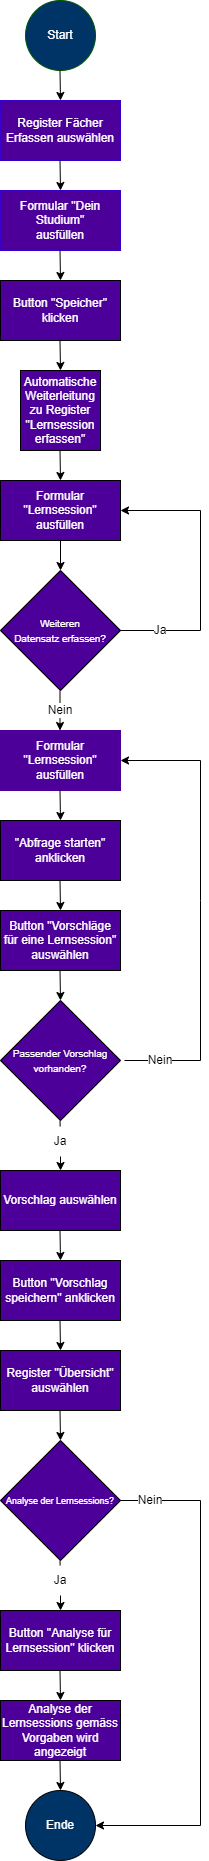

The diagram above was exported from draw.io. Its source (the exported page's mxGraphModel, read from the mxfile embedded in the PNG):
<mxGraphModel dx="1422" dy="754" grid="1" gridSize="10" guides="1" tooltips="1" connect="1" arrows="1" fold="1" page="1" pageScale="1" pageWidth="827" pageHeight="1169" math="0" shadow="0">
  <root>
    <mxCell id="WIyWlLk6GJQsqaUBKTNV-0" />
    <mxCell id="WIyWlLk6GJQsqaUBKTNV-1" parent="WIyWlLk6GJQsqaUBKTNV-0" />
    <mxCell id="Np4l17aUIL4RpcevQC4l-0" value="Start" style="ellipse;whiteSpace=wrap;html=1;aspect=fixed;fillColor=#003366;strokeColor=#005700;fontColor=#ffffff;" parent="WIyWlLk6GJQsqaUBKTNV-1" vertex="1">
      <mxGeometry x="185" y="40" width="70" height="70" as="geometry" />
    </mxCell>
    <mxCell id="Np4l17aUIL4RpcevQC4l-1" value="Register Fächer Erfassen auswählen" style="rounded=0;whiteSpace=wrap;html=1;fillColor=#4C0099;strokeColor=#3700CC;fontColor=#ffffff;" parent="WIyWlLk6GJQsqaUBKTNV-1" vertex="1">
      <mxGeometry x="160" y="140" width="120" height="60" as="geometry" />
    </mxCell>
    <mxCell id="Np4l17aUIL4RpcevQC4l-2" value="Formular &quot;Dein Studium&quot;&lt;br&gt;ausfüllen" style="rounded=0;whiteSpace=wrap;html=1;fillColor=#4C0099;fontColor=#ffffff;strokeColor=#3700CC;" parent="WIyWlLk6GJQsqaUBKTNV-1" vertex="1">
      <mxGeometry x="160" y="230" width="120" height="60" as="geometry" />
    </mxCell>
    <mxCell id="Np4l17aUIL4RpcevQC4l-13" value="Button &quot;Speicher&quot; klicken" style="rounded=0;whiteSpace=wrap;html=1;fillColor=#4C0099;fontColor=#FFFFFF;" parent="WIyWlLk6GJQsqaUBKTNV-1" vertex="1">
      <mxGeometry x="160" y="320" width="120" height="60" as="geometry" />
    </mxCell>
    <mxCell id="7KET8v-Fqjol29P2RHca-29" value="" style="edgeStyle=orthogonalEdgeStyle;rounded=0;orthogonalLoop=1;jettySize=auto;html=1;fontSize=12;" edge="1" parent="WIyWlLk6GJQsqaUBKTNV-1" source="7KET8v-Fqjol29P2RHca-5" target="7KET8v-Fqjol29P2RHca-13">
      <mxGeometry relative="1" as="geometry" />
    </mxCell>
    <mxCell id="7KET8v-Fqjol29P2RHca-5" value="Formular &quot;Lernsession&quot; ausfüllen" style="rounded=0;whiteSpace=wrap;html=1;fillColor=#4C0099;fontColor=#FFFFFF;" vertex="1" parent="WIyWlLk6GJQsqaUBKTNV-1">
      <mxGeometry x="160" y="520" width="120" height="60" as="geometry" />
    </mxCell>
    <mxCell id="7KET8v-Fqjol29P2RHca-12" value="&lt;font color=&quot;#ffffff&quot;&gt;&lt;span style=&quot;font-size: 12px ; font-style: normal ; font-weight: 400 ; letter-spacing: normal ; text-align: center ; text-indent: 0px ; text-transform: none ; word-spacing: 0px ; font-family: &amp;#34;helvetica&amp;#34; ; display: inline ; float: none&quot;&gt;Automatische Weiterleitung zu Register &quot;Lernsession erfassen&quot;&lt;/span&gt;&lt;br style=&quot;font-family: &amp;#34;helvetica&amp;#34; ; font-size: 12px ; font-style: normal ; font-weight: 400 ; letter-spacing: normal ; text-align: center ; text-indent: 0px ; text-transform: none ; word-spacing: 0px&quot;&gt;&lt;/font&gt;" style="whiteSpace=wrap;html=1;aspect=fixed;fillColor=#4C0099;" vertex="1" parent="WIyWlLk6GJQsqaUBKTNV-1">
      <mxGeometry x="180" y="410" width="80" height="80" as="geometry" />
    </mxCell>
    <mxCell id="7KET8v-Fqjol29P2RHca-13" value="&lt;p style=&quot;line-height: 1.2&quot;&gt;&lt;font style=&quot;font-size: 10px&quot;&gt;Weiteren Datensatz&amp;nbsp;&lt;span&gt;erfassen?&lt;/span&gt;&lt;/font&gt;&lt;/p&gt;" style="rhombus;whiteSpace=wrap;html=1;fillColor=#4C0099;fontColor=#FFFFFF;" vertex="1" parent="WIyWlLk6GJQsqaUBKTNV-1">
      <mxGeometry x="160" y="610" width="120" height="120" as="geometry" />
    </mxCell>
    <mxCell id="7KET8v-Fqjol29P2RHca-15" value="" style="endArrow=classic;html=1;rounded=0;fontSize=10;exitX=1;exitY=0.5;exitDx=0;exitDy=0;entryX=1;entryY=0.5;entryDx=0;entryDy=0;" edge="1" parent="WIyWlLk6GJQsqaUBKTNV-1" source="7KET8v-Fqjol29P2RHca-13" target="7KET8v-Fqjol29P2RHca-5">
      <mxGeometry width="50" height="50" relative="1" as="geometry">
        <mxPoint x="390" y="520" as="sourcePoint" />
        <mxPoint x="410" y="540" as="targetPoint" />
        <Array as="points">
          <mxPoint x="360" y="670" />
          <mxPoint x="360" y="550" />
        </Array>
      </mxGeometry>
    </mxCell>
    <mxCell id="7KET8v-Fqjol29P2RHca-16" value="&lt;font style=&quot;font-size: 12px&quot;&gt;Ja&lt;/font&gt;" style="text;html=1;strokeColor=none;fillColor=none;align=center;verticalAlign=middle;whiteSpace=wrap;rounded=0;fontSize=10;gradientColor=none;labelBackgroundColor=default;" vertex="1" parent="WIyWlLk6GJQsqaUBKTNV-1">
      <mxGeometry x="290" y="655" width="60" height="30" as="geometry" />
    </mxCell>
    <mxCell id="7KET8v-Fqjol29P2RHca-21" value="" style="endArrow=classic;html=1;rounded=0;fontSize=12;" edge="1" parent="WIyWlLk6GJQsqaUBKTNV-1">
      <mxGeometry width="50" height="50" relative="1" as="geometry">
        <mxPoint x="219.5" y="730" as="sourcePoint" />
        <mxPoint x="219.5" y="770" as="targetPoint" />
      </mxGeometry>
    </mxCell>
    <mxCell id="7KET8v-Fqjol29P2RHca-22" value="" style="endArrow=classic;html=1;rounded=0;fontSize=12;" edge="1" parent="WIyWlLk6GJQsqaUBKTNV-1">
      <mxGeometry width="50" height="50" relative="1" as="geometry">
        <mxPoint x="219.5" y="110" as="sourcePoint" />
        <mxPoint x="220" y="140" as="targetPoint" />
      </mxGeometry>
    </mxCell>
    <mxCell id="7KET8v-Fqjol29P2RHca-24" value="" style="endArrow=classic;html=1;rounded=0;fontSize=12;" edge="1" parent="WIyWlLk6GJQsqaUBKTNV-1">
      <mxGeometry width="50" height="50" relative="1" as="geometry">
        <mxPoint x="219.5" y="200" as="sourcePoint" />
        <mxPoint x="220" y="230" as="targetPoint" />
      </mxGeometry>
    </mxCell>
    <mxCell id="7KET8v-Fqjol29P2RHca-25" value="" style="endArrow=classic;html=1;rounded=0;fontSize=12;" edge="1" parent="WIyWlLk6GJQsqaUBKTNV-1">
      <mxGeometry width="50" height="50" relative="1" as="geometry">
        <mxPoint x="219.5" y="290" as="sourcePoint" />
        <mxPoint x="220" y="320" as="targetPoint" />
      </mxGeometry>
    </mxCell>
    <mxCell id="7KET8v-Fqjol29P2RHca-30" value="" style="endArrow=classic;html=1;rounded=0;fontSize=12;" edge="1" parent="WIyWlLk6GJQsqaUBKTNV-1">
      <mxGeometry width="50" height="50" relative="1" as="geometry">
        <mxPoint x="219.5" y="380" as="sourcePoint" />
        <mxPoint x="220" y="410" as="targetPoint" />
      </mxGeometry>
    </mxCell>
    <mxCell id="7KET8v-Fqjol29P2RHca-31" value="" style="endArrow=classic;html=1;rounded=0;fontSize=12;" edge="1" parent="WIyWlLk6GJQsqaUBKTNV-1">
      <mxGeometry width="50" height="50" relative="1" as="geometry">
        <mxPoint x="219.5" y="490" as="sourcePoint" />
        <mxPoint x="220" y="520" as="targetPoint" />
      </mxGeometry>
    </mxCell>
    <mxCell id="7KET8v-Fqjol29P2RHca-32" value="&lt;font style=&quot;font-size: 12px&quot;&gt;Nein&lt;/font&gt;" style="text;html=1;strokeColor=none;fillColor=none;align=center;verticalAlign=middle;whiteSpace=wrap;rounded=0;fontSize=10;gradientColor=none;labelBackgroundColor=default;" vertex="1" parent="WIyWlLk6GJQsqaUBKTNV-1">
      <mxGeometry x="190" y="735" width="60" height="30" as="geometry" />
    </mxCell>
    <mxCell id="7KET8v-Fqjol29P2RHca-33" value="Formular &quot;Lernsession&quot; ausfüllen" style="rounded=0;whiteSpace=wrap;html=1;fontColor=#FFFFFF;strokeColor=#4C0099;fillColor=#4C0099;" vertex="1" parent="WIyWlLk6GJQsqaUBKTNV-1">
      <mxGeometry x="160" y="770" width="120" height="60" as="geometry" />
    </mxCell>
    <mxCell id="7KET8v-Fqjol29P2RHca-34" value="&quot;Abfrage starten&quot; anklicken" style="rounded=0;whiteSpace=wrap;html=1;fillColor=#4C0099;fontColor=#FFFFFF;" vertex="1" parent="WIyWlLk6GJQsqaUBKTNV-1">
      <mxGeometry x="160" y="860" width="120" height="60" as="geometry" />
    </mxCell>
    <mxCell id="7KET8v-Fqjol29P2RHca-35" value="" style="endArrow=classic;html=1;rounded=0;fontSize=12;" edge="1" parent="WIyWlLk6GJQsqaUBKTNV-1">
      <mxGeometry width="50" height="50" relative="1" as="geometry">
        <mxPoint x="219.5" y="830" as="sourcePoint" />
        <mxPoint x="220" y="860" as="targetPoint" />
      </mxGeometry>
    </mxCell>
    <mxCell id="7KET8v-Fqjol29P2RHca-36" value="" style="endArrow=classic;html=1;rounded=0;fontSize=12;" edge="1" parent="WIyWlLk6GJQsqaUBKTNV-1">
      <mxGeometry width="50" height="50" relative="1" as="geometry">
        <mxPoint x="219.5" y="920" as="sourcePoint" />
        <mxPoint x="220" y="950" as="targetPoint" />
      </mxGeometry>
    </mxCell>
    <mxCell id="7KET8v-Fqjol29P2RHca-37" value="Button &quot;Vorschläge für eine Lernsession&quot; auswählen" style="rounded=0;whiteSpace=wrap;html=1;fillColor=#4C0099;fontColor=#FFFFFF;" vertex="1" parent="WIyWlLk6GJQsqaUBKTNV-1">
      <mxGeometry x="160" y="950" width="120" height="60" as="geometry" />
    </mxCell>
    <mxCell id="7KET8v-Fqjol29P2RHca-38" value="" style="endArrow=classic;html=1;rounded=0;fontSize=12;" edge="1" parent="WIyWlLk6GJQsqaUBKTNV-1">
      <mxGeometry width="50" height="50" relative="1" as="geometry">
        <mxPoint x="219.5" y="1010" as="sourcePoint" />
        <mxPoint x="220" y="1040" as="targetPoint" />
      </mxGeometry>
    </mxCell>
    <mxCell id="7KET8v-Fqjol29P2RHca-39" value="&lt;p style=&quot;line-height: 1.2&quot;&gt;&lt;span style=&quot;font-size: 10px&quot;&gt;Passender Vorschlag vorhanden?&lt;/span&gt;&lt;/p&gt;" style="rhombus;whiteSpace=wrap;html=1;fillColor=#4C0099;fontColor=#FFFFFF;" vertex="1" parent="WIyWlLk6GJQsqaUBKTNV-1">
      <mxGeometry x="160" y="1040" width="120" height="120" as="geometry" />
    </mxCell>
    <mxCell id="7KET8v-Fqjol29P2RHca-40" value="" style="endArrow=classic;html=1;rounded=0;fontSize=10;exitX=1;exitY=0.5;exitDx=0;exitDy=0;entryX=1;entryY=0.5;entryDx=0;entryDy=0;" edge="1" parent="WIyWlLk6GJQsqaUBKTNV-1" target="7KET8v-Fqjol29P2RHca-33">
      <mxGeometry width="50" height="50" relative="1" as="geometry">
        <mxPoint x="284" y="1100" as="sourcePoint" />
        <mxPoint x="284" y="980" as="targetPoint" />
        <Array as="points">
          <mxPoint x="360" y="1100" />
          <mxPoint x="360" y="940" />
          <mxPoint x="360" y="800" />
        </Array>
      </mxGeometry>
    </mxCell>
    <mxCell id="7KET8v-Fqjol29P2RHca-42" value="&lt;font style=&quot;font-size: 12px&quot;&gt;Nein&lt;/font&gt;" style="text;html=1;strokeColor=none;fillColor=none;align=center;verticalAlign=middle;whiteSpace=wrap;rounded=0;fontSize=10;gradientColor=none;labelBackgroundColor=default;" vertex="1" parent="WIyWlLk6GJQsqaUBKTNV-1">
      <mxGeometry x="290" y="1085" width="60" height="30" as="geometry" />
    </mxCell>
    <mxCell id="7KET8v-Fqjol29P2RHca-51" value="" style="endArrow=classic;html=1;rounded=0;fontSize=12;startArrow=none;" edge="1" parent="WIyWlLk6GJQsqaUBKTNV-1">
      <mxGeometry width="50" height="50" relative="1" as="geometry">
        <mxPoint x="220" y="1200" as="sourcePoint" />
        <mxPoint x="220" y="1200" as="targetPoint" />
      </mxGeometry>
    </mxCell>
    <mxCell id="7KET8v-Fqjol29P2RHca-55" value="" style="endArrow=classic;html=1;rounded=0;fontSize=12;startArrow=none;" edge="1" parent="WIyWlLk6GJQsqaUBKTNV-1" source="7KET8v-Fqjol29P2RHca-56">
      <mxGeometry width="50" height="50" relative="1" as="geometry">
        <mxPoint x="219.5" y="1160" as="sourcePoint" />
        <mxPoint x="220" y="1210" as="targetPoint" />
      </mxGeometry>
    </mxCell>
    <mxCell id="7KET8v-Fqjol29P2RHca-56" value="&lt;font style=&quot;font-size: 12px&quot;&gt;Ja&lt;/font&gt;" style="text;html=1;strokeColor=none;fillColor=none;align=center;verticalAlign=middle;whiteSpace=wrap;rounded=0;fontSize=10;gradientColor=none;labelBackgroundColor=default;" vertex="1" parent="WIyWlLk6GJQsqaUBKTNV-1">
      <mxGeometry x="190" y="1166" width="60" height="30" as="geometry" />
    </mxCell>
    <mxCell id="7KET8v-Fqjol29P2RHca-58" value="" style="endArrow=none;html=1;rounded=0;fontSize=12;" edge="1" parent="WIyWlLk6GJQsqaUBKTNV-1" target="7KET8v-Fqjol29P2RHca-56">
      <mxGeometry width="50" height="50" relative="1" as="geometry">
        <mxPoint x="219.5" y="1160" as="sourcePoint" />
        <mxPoint x="220" y="1210" as="targetPoint" />
      </mxGeometry>
    </mxCell>
    <mxCell id="7KET8v-Fqjol29P2RHca-59" value="Vorschlag auswählen" style="rounded=0;whiteSpace=wrap;html=1;fillColor=#4C0099;fontColor=#FFFFFF;" vertex="1" parent="WIyWlLk6GJQsqaUBKTNV-1">
      <mxGeometry x="160" y="1210" width="120" height="60" as="geometry" />
    </mxCell>
    <mxCell id="7KET8v-Fqjol29P2RHca-60" value="Button &quot;Vorschlag speichern&quot; anklicken" style="rounded=0;whiteSpace=wrap;html=1;fillColor=#4C0099;fontColor=#FFFFFF;" vertex="1" parent="WIyWlLk6GJQsqaUBKTNV-1">
      <mxGeometry x="160" y="1300" width="120" height="60" as="geometry" />
    </mxCell>
    <mxCell id="7KET8v-Fqjol29P2RHca-62" value="" style="endArrow=classic;html=1;rounded=0;fontSize=12;" edge="1" parent="WIyWlLk6GJQsqaUBKTNV-1">
      <mxGeometry width="50" height="50" relative="1" as="geometry">
        <mxPoint x="219.5" y="1270" as="sourcePoint" />
        <mxPoint x="220" y="1300" as="targetPoint" />
      </mxGeometry>
    </mxCell>
    <mxCell id="7KET8v-Fqjol29P2RHca-63" value="&lt;p style=&quot;line-height: 1.2&quot;&gt;&lt;font style=&quot;font-size: 9px&quot;&gt;Analyse der Lernsessions?&lt;/font&gt;&lt;/p&gt;" style="rhombus;whiteSpace=wrap;html=1;fillColor=#4C0099;fontColor=#FFFFFF;" vertex="1" parent="WIyWlLk6GJQsqaUBKTNV-1">
      <mxGeometry x="160" y="1480" width="120" height="120" as="geometry" />
    </mxCell>
    <mxCell id="7KET8v-Fqjol29P2RHca-64" value="Register &quot;Übersicht&quot; auswählen" style="rounded=0;whiteSpace=wrap;html=1;fillColor=#4C0099;fontColor=#FFFFFF;" vertex="1" parent="WIyWlLk6GJQsqaUBKTNV-1">
      <mxGeometry x="160" y="1390" width="120" height="60" as="geometry" />
    </mxCell>
    <mxCell id="7KET8v-Fqjol29P2RHca-65" value="" style="endArrow=classic;html=1;rounded=0;fontSize=12;" edge="1" parent="WIyWlLk6GJQsqaUBKTNV-1">
      <mxGeometry width="50" height="50" relative="1" as="geometry">
        <mxPoint x="219.5" y="1360" as="sourcePoint" />
        <mxPoint x="220" y="1390" as="targetPoint" />
      </mxGeometry>
    </mxCell>
    <mxCell id="7KET8v-Fqjol29P2RHca-66" value="" style="endArrow=classic;html=1;rounded=0;fontSize=12;" edge="1" parent="WIyWlLk6GJQsqaUBKTNV-1">
      <mxGeometry width="50" height="50" relative="1" as="geometry">
        <mxPoint x="219.5" y="1450" as="sourcePoint" />
        <mxPoint x="220" y="1480" as="targetPoint" />
      </mxGeometry>
    </mxCell>
    <mxCell id="7KET8v-Fqjol29P2RHca-67" value="Button &quot;Analyse für Lernsession&quot; klicken" style="rounded=0;whiteSpace=wrap;html=1;fillColor=#4C0099;fontColor=#FFFFFF;" vertex="1" parent="WIyWlLk6GJQsqaUBKTNV-1">
      <mxGeometry x="160" y="1650" width="120" height="60" as="geometry" />
    </mxCell>
    <mxCell id="7KET8v-Fqjol29P2RHca-70" value="" style="endArrow=classic;html=1;rounded=0;fontSize=12;startArrow=none;" edge="1" parent="WIyWlLk6GJQsqaUBKTNV-1" source="7KET8v-Fqjol29P2RHca-71">
      <mxGeometry width="50" height="50" relative="1" as="geometry">
        <mxPoint x="219.5" y="1600" as="sourcePoint" />
        <mxPoint x="220" y="1650" as="targetPoint" />
      </mxGeometry>
    </mxCell>
    <mxCell id="7KET8v-Fqjol29P2RHca-71" value="&lt;font style=&quot;font-size: 12px&quot;&gt;Ja&lt;/font&gt;" style="text;html=1;strokeColor=none;fillColor=none;align=center;verticalAlign=middle;whiteSpace=wrap;rounded=0;fontSize=10;gradientColor=none;labelBackgroundColor=default;" vertex="1" parent="WIyWlLk6GJQsqaUBKTNV-1">
      <mxGeometry x="190" y="1605" width="60" height="30" as="geometry" />
    </mxCell>
    <mxCell id="7KET8v-Fqjol29P2RHca-74" value="" style="endArrow=none;html=1;rounded=0;fontSize=12;" edge="1" parent="WIyWlLk6GJQsqaUBKTNV-1" target="7KET8v-Fqjol29P2RHca-71">
      <mxGeometry width="50" height="50" relative="1" as="geometry">
        <mxPoint x="219.5" y="1600" as="sourcePoint" />
        <mxPoint x="220" y="1650" as="targetPoint" />
      </mxGeometry>
    </mxCell>
    <mxCell id="7KET8v-Fqjol29P2RHca-76" value="Analyse der Lernsessions gemäss Vorgaben wird angezeigt" style="rounded=0;whiteSpace=wrap;html=1;fillColor=#4C0099;fontColor=#FFFFFF;" vertex="1" parent="WIyWlLk6GJQsqaUBKTNV-1">
      <mxGeometry x="160" y="1740" width="120" height="60" as="geometry" />
    </mxCell>
    <mxCell id="7KET8v-Fqjol29P2RHca-77" value="" style="endArrow=classic;html=1;rounded=0;fontSize=12;" edge="1" parent="WIyWlLk6GJQsqaUBKTNV-1">
      <mxGeometry width="50" height="50" relative="1" as="geometry">
        <mxPoint x="219.5" y="1710" as="sourcePoint" />
        <mxPoint x="220" y="1740" as="targetPoint" />
      </mxGeometry>
    </mxCell>
    <mxCell id="7KET8v-Fqjol29P2RHca-79" value="Ende" style="ellipse;whiteSpace=wrap;html=1;aspect=fixed;fillColor=#003366;fontColor=#FFFFFF;" vertex="1" parent="WIyWlLk6GJQsqaUBKTNV-1">
      <mxGeometry x="185" y="1830" width="70" height="70" as="geometry" />
    </mxCell>
    <mxCell id="7KET8v-Fqjol29P2RHca-80" value="" style="endArrow=classic;html=1;rounded=0;fontSize=12;" edge="1" parent="WIyWlLk6GJQsqaUBKTNV-1">
      <mxGeometry width="50" height="50" relative="1" as="geometry">
        <mxPoint x="219.5" y="1800" as="sourcePoint" />
        <mxPoint x="220" y="1830" as="targetPoint" />
      </mxGeometry>
    </mxCell>
    <mxCell id="7KET8v-Fqjol29P2RHca-81" value="" style="endArrow=classic;html=1;rounded=0;fontSize=9;entryX=1;entryY=0.5;entryDx=0;entryDy=0;exitX=1;exitY=0.5;exitDx=0;exitDy=0;" edge="1" parent="WIyWlLk6GJQsqaUBKTNV-1" source="7KET8v-Fqjol29P2RHca-63" target="7KET8v-Fqjol29P2RHca-79">
      <mxGeometry width="50" height="50" relative="1" as="geometry">
        <mxPoint x="360" y="1540" as="sourcePoint" />
        <mxPoint x="440" y="1640" as="targetPoint" />
        <Array as="points">
          <mxPoint x="360" y="1540" />
          <mxPoint x="360" y="1865" />
        </Array>
      </mxGeometry>
    </mxCell>
    <mxCell id="7KET8v-Fqjol29P2RHca-83" value="&lt;font style=&quot;font-size: 12px&quot;&gt;Nein&lt;/font&gt;" style="text;html=1;strokeColor=none;fillColor=none;align=center;verticalAlign=middle;whiteSpace=wrap;rounded=0;fontSize=10;gradientColor=none;labelBackgroundColor=default;" vertex="1" parent="WIyWlLk6GJQsqaUBKTNV-1">
      <mxGeometry x="280" y="1525" width="60" height="30" as="geometry" />
    </mxCell>
  </root>
</mxGraphModel>